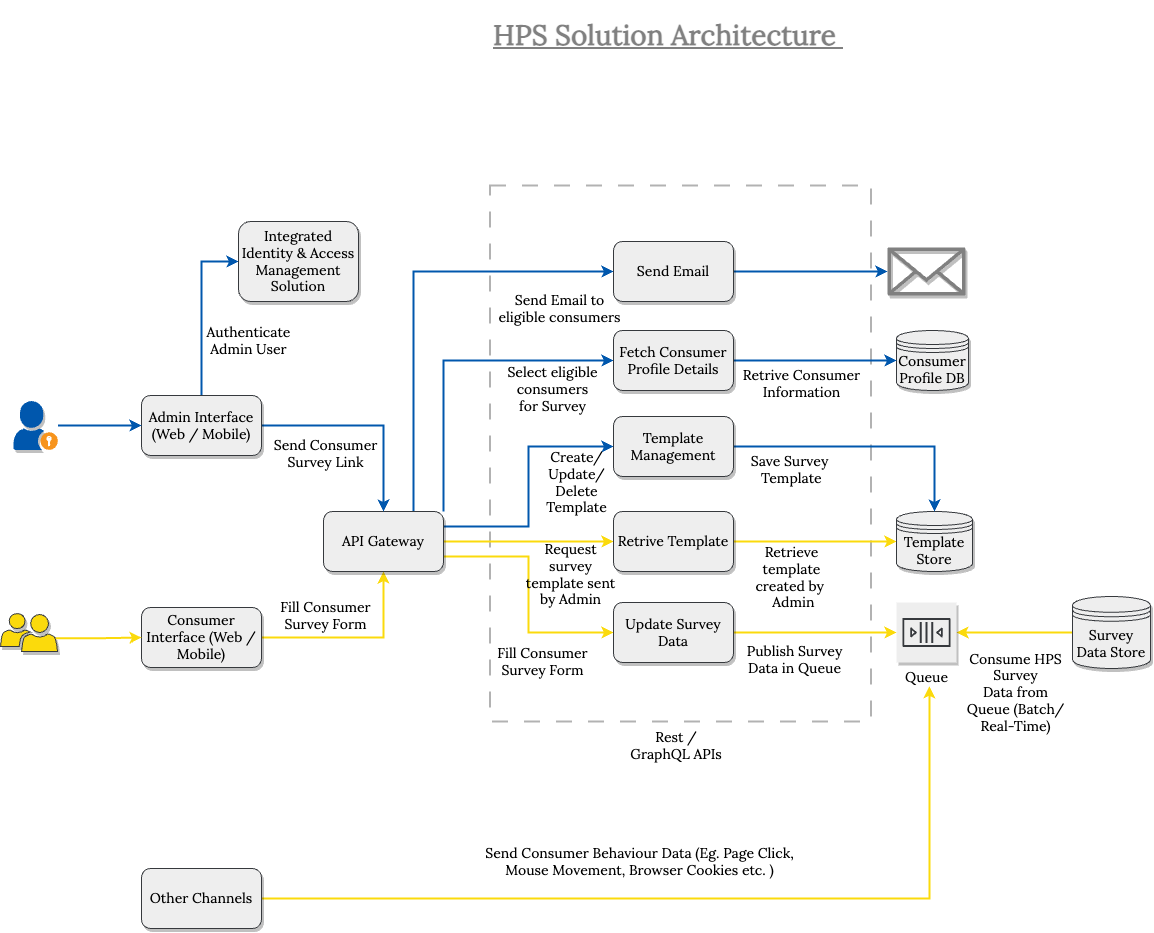

The diagram above was exported from draw.io. Its source (the exported page's mxGraphModel, read from the mxfile embedded in the PNG):
<mxGraphModel dx="1583" dy="1329" grid="0" gridSize="10" guides="1" tooltips="1" connect="1" arrows="1" fold="1" page="0" pageScale="1" pageWidth="1169" pageHeight="827" math="0" shadow="0">
  <root>
    <mxCell id="0" />
    <mxCell id="1" parent="0" />
    <mxCell id="YiyEfv_yIobnPNU3HYFT-1" value="" style="rounded=0;whiteSpace=wrap;html=1;shadow=0;labelBackgroundColor=#FFD966;sketch=0;fontColor=#FFD966;fillColor=none;gradientColor=none;dashed=1;dashPattern=8 8;strokeWidth=2;opacity=30;" parent="1" vertex="1">
      <mxGeometry x="434.5" y="-184" width="381" height="536" as="geometry" />
    </mxCell>
    <mxCell id="YiyEfv_yIobnPNU3HYFT-2" style="edgeStyle=orthogonalEdgeStyle;rounded=0;orthogonalLoop=1;jettySize=auto;html=1;exitX=1;exitY=0.5;exitDx=0;exitDy=0;entryX=0.5;entryY=1;entryDx=0;entryDy=0;fillColor=#ffff88;strokeColor=#FBDA0C;strokeWidth=2;fontFamily=Lora;fontSource=https%3A%2F%2Ffonts.googleapis.com%2Fcss%3Ffamily%3DLora;fontSize=14;fontStyle=0" parent="1" source="YiyEfv_yIobnPNU3HYFT-3" target="YiyEfv_yIobnPNU3HYFT-9" edge="1">
      <mxGeometry relative="1" as="geometry" />
    </mxCell>
    <mxCell id="YiyEfv_yIobnPNU3HYFT-3" value="Consumer Interface (Web / Mobile)" style="rounded=1;whiteSpace=wrap;html=1;shadow=1;fillColor=#eeeeee;strokeColor=#36393d;fontFamily=Lora;fontSource=https%3A%2F%2Ffonts.googleapis.com%2Fcss%3Ffamily%3DLora;fontSize=14;fontStyle=0" parent="1" vertex="1">
      <mxGeometry x="86" y="238" width="120" height="60" as="geometry" />
    </mxCell>
    <mxCell id="YiyEfv_yIobnPNU3HYFT-4" style="edgeStyle=orthogonalEdgeStyle;rounded=0;orthogonalLoop=1;jettySize=auto;html=1;exitX=1;exitY=0.5;exitDx=0;exitDy=0;entryX=0;entryY=0.5;entryDx=0;entryDy=0;strokeWidth=2;fontFamily=Lora;fontSource=https%3A%2F%2Ffonts.googleapis.com%2Fcss%3Ffamily%3DLora;fontSize=14;fontStyle=0;startArrow=none;startFill=0;strokeColor=#FBDA0C;" parent="1" source="YiyEfv_yIobnPNU3HYFT-9" target="YiyEfv_yIobnPNU3HYFT-11" edge="1">
      <mxGeometry relative="1" as="geometry" />
    </mxCell>
    <mxCell id="YiyEfv_yIobnPNU3HYFT-5" style="edgeStyle=orthogonalEdgeStyle;rounded=0;orthogonalLoop=1;jettySize=auto;html=1;exitX=1;exitY=0.75;exitDx=0;exitDy=0;entryX=0;entryY=0.5;entryDx=0;entryDy=0;fillColor=#ffff88;strokeColor=#FBDA0C;strokeWidth=2;fontFamily=Lora;fontSource=https%3A%2F%2Ffonts.googleapis.com%2Fcss%3Ffamily%3DLora;fontSize=14;fontStyle=0" parent="1" source="YiyEfv_yIobnPNU3HYFT-9" target="YiyEfv_yIobnPNU3HYFT-14" edge="1">
      <mxGeometry relative="1" as="geometry" />
    </mxCell>
    <mxCell id="YiyEfv_yIobnPNU3HYFT-6" style="edgeStyle=orthogonalEdgeStyle;rounded=0;orthogonalLoop=1;jettySize=auto;html=1;exitX=1;exitY=0.25;exitDx=0;exitDy=0;entryX=0;entryY=0.5;entryDx=0;entryDy=0;fillColor=#b1ddf0;strokeColor=#0057AD;strokeWidth=2;fontFamily=Lora;fontSource=https%3A%2F%2Ffonts.googleapis.com%2Fcss%3Ffamily%3DLora;fontSize=14;fontStyle=0" parent="1" source="YiyEfv_yIobnPNU3HYFT-9" target="YiyEfv_yIobnPNU3HYFT-22" edge="1">
      <mxGeometry relative="1" as="geometry" />
    </mxCell>
    <mxCell id="YiyEfv_yIobnPNU3HYFT-7" style="edgeStyle=orthogonalEdgeStyle;rounded=0;orthogonalLoop=1;jettySize=auto;html=1;exitX=1;exitY=0;exitDx=0;exitDy=0;entryX=0;entryY=0.5;entryDx=0;entryDy=0;fillColor=#b1ddf0;strokeColor=#0057AD;strokeWidth=2;fontFamily=Lora;fontSource=https%3A%2F%2Ffonts.googleapis.com%2Fcss%3Ffamily%3DLora;fontSize=14;fontStyle=0" parent="1" source="YiyEfv_yIobnPNU3HYFT-9" target="YiyEfv_yIobnPNU3HYFT-26" edge="1">
      <mxGeometry relative="1" as="geometry" />
    </mxCell>
    <mxCell id="YiyEfv_yIobnPNU3HYFT-8" style="edgeStyle=orthogonalEdgeStyle;rounded=0;orthogonalLoop=1;jettySize=auto;html=1;exitX=0.75;exitY=0;exitDx=0;exitDy=0;entryX=0;entryY=0.5;entryDx=0;entryDy=0;fillColor=#b1ddf0;strokeColor=#0057AD;strokeWidth=2;fontFamily=Lora;fontSource=https%3A%2F%2Ffonts.googleapis.com%2Fcss%3Ffamily%3DLora;fontSize=14;fontStyle=0" parent="1" source="YiyEfv_yIobnPNU3HYFT-9" target="YiyEfv_yIobnPNU3HYFT-28" edge="1">
      <mxGeometry relative="1" as="geometry" />
    </mxCell>
    <mxCell id="YiyEfv_yIobnPNU3HYFT-9" value="API Gateway" style="rounded=1;whiteSpace=wrap;html=1;shadow=1;fillColor=#eeeeee;strokeColor=#36393d;fontFamily=Lora;fontSource=https%3A%2F%2Ffonts.googleapis.com%2Fcss%3Ffamily%3DLora;fontSize=14;fontStyle=0" parent="1" vertex="1">
      <mxGeometry x="268" y="142" width="120" height="60" as="geometry" />
    </mxCell>
    <mxCell id="YiyEfv_yIobnPNU3HYFT-10" style="edgeStyle=orthogonalEdgeStyle;rounded=0;orthogonalLoop=1;jettySize=auto;html=1;exitX=1;exitY=0.5;exitDx=0;exitDy=0;entryX=0;entryY=0.5;entryDx=0;entryDy=0;strokeWidth=2;fontFamily=Lora;fontSource=https%3A%2F%2Ffonts.googleapis.com%2Fcss%3Ffamily%3DLora;fontSize=14;fontStyle=0;strokeColor=#FBDA0C;" parent="1" source="YiyEfv_yIobnPNU3HYFT-11" target="YiyEfv_yIobnPNU3HYFT-12" edge="1">
      <mxGeometry relative="1" as="geometry" />
    </mxCell>
    <mxCell id="YiyEfv_yIobnPNU3HYFT-11" value="Retrive Template" style="rounded=1;whiteSpace=wrap;html=1;shadow=1;fillColor=#eeeeee;strokeColor=#36393d;fontFamily=Lora;fontSource=https%3A%2F%2Ffonts.googleapis.com%2Fcss%3Ffamily%3DLora;fontSize=14;fontStyle=0" parent="1" vertex="1">
      <mxGeometry x="558" y="142" width="120" height="60" as="geometry" />
    </mxCell>
    <mxCell id="YiyEfv_yIobnPNU3HYFT-12" value="Template Store" style="shape=datastore;whiteSpace=wrap;html=1;shadow=1;fillColor=#eeeeee;strokeColor=#36393d;fontFamily=Lora;fontSource=https%3A%2F%2Ffonts.googleapis.com%2Fcss%3Ffamily%3DLora;fontSize=14;fontStyle=0" parent="1" vertex="1">
      <mxGeometry x="841" y="142" width="76" height="60" as="geometry" />
    </mxCell>
    <mxCell id="YiyEfv_yIobnPNU3HYFT-13" style="edgeStyle=orthogonalEdgeStyle;rounded=0;orthogonalLoop=1;jettySize=auto;html=1;exitX=1;exitY=0.5;exitDx=0;exitDy=0;fillColor=#ffff88;strokeColor=#FBDA0C;strokeWidth=2;fontFamily=Lora;fontSource=https%3A%2F%2Ffonts.googleapis.com%2Fcss%3Ffamily%3DLora;fontSize=14;fontStyle=0" parent="1" source="YiyEfv_yIobnPNU3HYFT-14" target="YiyEfv_yIobnPNU3HYFT-16" edge="1">
      <mxGeometry relative="1" as="geometry" />
    </mxCell>
    <mxCell id="YiyEfv_yIobnPNU3HYFT-14" value="Update Survey Data" style="rounded=1;whiteSpace=wrap;html=1;shadow=1;fillColor=#eeeeee;strokeColor=#36393d;fontFamily=Lora;fontSource=https%3A%2F%2Ffonts.googleapis.com%2Fcss%3Ffamily%3DLora;fontSize=14;fontStyle=0" parent="1" vertex="1">
      <mxGeometry x="558" y="233" width="120" height="60" as="geometry" />
    </mxCell>
    <mxCell id="YiyEfv_yIobnPNU3HYFT-15" style="edgeStyle=orthogonalEdgeStyle;rounded=0;orthogonalLoop=1;jettySize=auto;html=1;entryX=0;entryY=0.5;entryDx=0;entryDy=0;fillColor=#ffff88;strokeColor=#FBDA0C;strokeWidth=2;fontFamily=Lora;fontSource=https%3A%2F%2Ffonts.googleapis.com%2Fcss%3Ffamily%3DLora;fontSize=14;fontStyle=0;startArrow=classic;startFill=1;endArrow=none;endFill=0;" parent="1" source="YiyEfv_yIobnPNU3HYFT-16" target="YiyEfv_yIobnPNU3HYFT-17" edge="1">
      <mxGeometry relative="1" as="geometry" />
    </mxCell>
    <mxCell id="YiyEfv_yIobnPNU3HYFT-16" value="Queue" style="outlineConnect=0;strokeColor=#36393d;fillColor=#eeeeee;dashed=0;verticalLabelPosition=bottom;verticalAlign=top;align=center;html=1;fontSize=14;fontStyle=0;aspect=fixed;shape=mxgraph.aws4.resourceIcon;resIcon=mxgraph.aws4.queue;shadow=1;fontFamily=Lora;fontSource=https%3A%2F%2Ffonts.googleapis.com%2Fcss%3Ffamily%3DLora;" parent="1" vertex="1">
      <mxGeometry x="841" y="233" width="60" height="60" as="geometry" />
    </mxCell>
    <mxCell id="YiyEfv_yIobnPNU3HYFT-17" value="Survey Data Store" style="shape=datastore;whiteSpace=wrap;html=1;shadow=1;fillColor=#eeeeee;strokeColor=#36393d;fontFamily=Lora;fontSource=https%3A%2F%2Ffonts.googleapis.com%2Fcss%3Ffamily%3DLora;fontSize=14;fontStyle=0" parent="1" vertex="1">
      <mxGeometry x="1017" y="227" width="78" height="72" as="geometry" />
    </mxCell>
    <mxCell id="YiyEfv_yIobnPNU3HYFT-18" style="edgeStyle=orthogonalEdgeStyle;rounded=0;orthogonalLoop=1;jettySize=auto;html=1;exitX=1;exitY=0.5;exitDx=0;exitDy=0;entryX=0.5;entryY=0;entryDx=0;entryDy=0;fillColor=#b1ddf0;strokeColor=#0057AD;strokeWidth=2;fontFamily=Lora;fontSource=https%3A%2F%2Ffonts.googleapis.com%2Fcss%3Ffamily%3DLora;fontSize=14;fontStyle=0" parent="1" source="YiyEfv_yIobnPNU3HYFT-20" target="YiyEfv_yIobnPNU3HYFT-9" edge="1">
      <mxGeometry relative="1" as="geometry" />
    </mxCell>
    <mxCell id="YiyEfv_yIobnPNU3HYFT-19" style="edgeStyle=orthogonalEdgeStyle;rounded=0;orthogonalLoop=1;jettySize=auto;html=1;exitX=0.5;exitY=0;exitDx=0;exitDy=0;entryX=0;entryY=0.5;entryDx=0;entryDy=0;fillColor=#b1ddf0;strokeColor=#0057AD;strokeWidth=2;fontFamily=Lora;fontSource=https%3A%2F%2Ffonts.googleapis.com%2Fcss%3Ffamily%3DLora;fontSize=14;fontStyle=0" parent="1" source="YiyEfv_yIobnPNU3HYFT-20" target="YiyEfv_yIobnPNU3HYFT-23" edge="1">
      <mxGeometry relative="1" as="geometry" />
    </mxCell>
    <mxCell id="YiyEfv_yIobnPNU3HYFT-20" value="Admin Interface (Web / Mobile)" style="rounded=1;whiteSpace=wrap;html=1;shadow=1;fillColor=#eeeeee;strokeColor=#36393d;fontFamily=Lora;fontSource=https%3A%2F%2Ffonts.googleapis.com%2Fcss%3Ffamily%3DLora;fontSize=14;fontStyle=0" parent="1" vertex="1">
      <mxGeometry x="86" y="26" width="120" height="60" as="geometry" />
    </mxCell>
    <mxCell id="YiyEfv_yIobnPNU3HYFT-21" style="edgeStyle=orthogonalEdgeStyle;rounded=0;orthogonalLoop=1;jettySize=auto;html=1;exitX=1;exitY=0.5;exitDx=0;exitDy=0;entryX=0.5;entryY=0;entryDx=0;entryDy=0;fillColor=#b1ddf0;strokeColor=#0057AD;strokeWidth=2;fontFamily=Lora;fontSource=https%3A%2F%2Ffonts.googleapis.com%2Fcss%3Ffamily%3DLora;fontSize=14;fontStyle=0" parent="1" source="YiyEfv_yIobnPNU3HYFT-22" target="YiyEfv_yIobnPNU3HYFT-12" edge="1">
      <mxGeometry relative="1" as="geometry" />
    </mxCell>
    <mxCell id="YiyEfv_yIobnPNU3HYFT-22" value="Template Management" style="rounded=1;whiteSpace=wrap;html=1;shadow=1;fillColor=#eeeeee;strokeColor=#36393d;fontFamily=Lora;fontSource=https%3A%2F%2Ffonts.googleapis.com%2Fcss%3Ffamily%3DLora;fontSize=14;fontStyle=0" parent="1" vertex="1">
      <mxGeometry x="558" y="47" width="120" height="60" as="geometry" />
    </mxCell>
    <mxCell id="YiyEfv_yIobnPNU3HYFT-23" value="Integrated Identity &amp;amp; Access Management Solution" style="rounded=1;whiteSpace=wrap;html=1;shadow=1;fillColor=#eeeeee;strokeColor=#36393d;fontFamily=Lora;fontSource=https%3A%2F%2Ffonts.googleapis.com%2Fcss%3Ffamily%3DLora;fontSize=14;fontStyle=0" parent="1" vertex="1">
      <mxGeometry x="183" y="-148" width="120" height="80" as="geometry" />
    </mxCell>
    <mxCell id="YiyEfv_yIobnPNU3HYFT-24" value="Consumer Profile DB" style="shape=datastore;whiteSpace=wrap;html=1;shadow=1;fillColor=#eeeeee;strokeColor=#36393d;fontFamily=Lora;fontSource=https%3A%2F%2Ffonts.googleapis.com%2Fcss%3Ffamily%3DLora;fontSize=14;fontStyle=0" parent="1" vertex="1">
      <mxGeometry x="841" y="-39" width="72" height="60" as="geometry" />
    </mxCell>
    <mxCell id="YiyEfv_yIobnPNU3HYFT-25" style="edgeStyle=orthogonalEdgeStyle;rounded=0;orthogonalLoop=1;jettySize=auto;html=1;exitX=1;exitY=0.5;exitDx=0;exitDy=0;entryX=0;entryY=0.5;entryDx=0;entryDy=0;fillColor=#b1ddf0;strokeColor=#0057AD;strokeWidth=2;fontFamily=Lora;fontSource=https%3A%2F%2Ffonts.googleapis.com%2Fcss%3Ffamily%3DLora;fontSize=14;fontStyle=0" parent="1" source="YiyEfv_yIobnPNU3HYFT-26" target="YiyEfv_yIobnPNU3HYFT-24" edge="1">
      <mxGeometry relative="1" as="geometry" />
    </mxCell>
    <mxCell id="YiyEfv_yIobnPNU3HYFT-26" value="Fetch Consumer Profile Details" style="rounded=1;whiteSpace=wrap;html=1;shadow=1;fillColor=#eeeeee;strokeColor=#36393d;fontFamily=Lora;fontSource=https%3A%2F%2Ffonts.googleapis.com%2Fcss%3Ffamily%3DLora;fontSize=14;fontStyle=0" parent="1" vertex="1">
      <mxGeometry x="558" y="-39" width="120" height="60" as="geometry" />
    </mxCell>
    <mxCell id="YiyEfv_yIobnPNU3HYFT-27" style="edgeStyle=orthogonalEdgeStyle;rounded=0;orthogonalLoop=1;jettySize=auto;html=1;exitX=1;exitY=0.5;exitDx=0;exitDy=0;fillColor=#b1ddf0;strokeColor=#0057AD;strokeWidth=2;fontFamily=Lora;fontSource=https%3A%2F%2Ffonts.googleapis.com%2Fcss%3Ffamily%3DLora;fontSize=14;fontStyle=0" parent="1" source="YiyEfv_yIobnPNU3HYFT-28" target="YiyEfv_yIobnPNU3HYFT-29" edge="1">
      <mxGeometry relative="1" as="geometry" />
    </mxCell>
    <mxCell id="YiyEfv_yIobnPNU3HYFT-28" value="Send Email" style="rounded=1;whiteSpace=wrap;html=1;shadow=1;fillColor=#eeeeee;strokeColor=#36393d;fontFamily=Lora;fontSource=https%3A%2F%2Ffonts.googleapis.com%2Fcss%3Ffamily%3DLora;fontSize=14;fontStyle=0" parent="1" vertex="1">
      <mxGeometry x="558" y="-128" width="120" height="60" as="geometry" />
    </mxCell>
    <mxCell id="YiyEfv_yIobnPNU3HYFT-29" value="" style="outlineConnect=0;fontColor=#232F3E;gradientColor=none;fillColor=#808080;strokeColor=none;dashed=0;verticalLabelPosition=bottom;verticalAlign=top;align=center;html=1;fontSize=14;fontStyle=0;aspect=fixed;pointerEvents=1;shape=mxgraph.aws4.email_2;shadow=1;fontFamily=Lora;fontSource=https%3A%2F%2Ffonts.googleapis.com%2Fcss%3Ffamily%3DLora;" parent="1" vertex="1">
      <mxGeometry x="832" y="-122.5" width="78" height="49" as="geometry" />
    </mxCell>
    <mxCell id="YiyEfv_yIobnPNU3HYFT-30" style="edgeStyle=orthogonalEdgeStyle;rounded=0;orthogonalLoop=1;jettySize=auto;html=1;exitX=0.96;exitY=0.65;exitDx=0;exitDy=0;exitPerimeter=0;entryX=0;entryY=0.5;entryDx=0;entryDy=0;fontColor=#FFD966;fillColor=#fad7ac;strokeColor=#FBDA0C;strokeWidth=2;" parent="1" source="YiyEfv_yIobnPNU3HYFT-31" target="YiyEfv_yIobnPNU3HYFT-3" edge="1">
      <mxGeometry relative="1" as="geometry" />
    </mxCell>
    <mxCell id="YiyEfv_yIobnPNU3HYFT-31" value="" style="pointerEvents=1;shadow=1;dashed=0;html=1;strokeColor=#36393d;labelPosition=center;verticalLabelPosition=bottom;verticalAlign=top;align=center;fillColor=#FBDA0C;shape=mxgraph.mscae.intune.user_group;" parent="1" vertex="1">
      <mxGeometry x="-55" y="244" width="57" height="38" as="geometry" />
    </mxCell>
    <mxCell id="YiyEfv_yIobnPNU3HYFT-32" style="edgeStyle=orthogonalEdgeStyle;rounded=0;orthogonalLoop=1;jettySize=auto;html=1;fontColor=#FFD966;fillColor=#b1ddf0;strokeColor=#0057AD;strokeWidth=2;" parent="1" source="YiyEfv_yIobnPNU3HYFT-33" target="YiyEfv_yIobnPNU3HYFT-20" edge="1">
      <mxGeometry relative="1" as="geometry" />
    </mxCell>
    <mxCell id="YiyEfv_yIobnPNU3HYFT-33" value="" style="shadow=1;dashed=0;html=1;strokeColor=none;fillColor=#0057AD;labelPosition=center;verticalLabelPosition=bottom;verticalAlign=top;align=center;outlineConnect=0;shape=mxgraph.veeam.portal_admin;" parent="1" vertex="1">
      <mxGeometry x="-42" y="31.6" width="44.4" height="48.8" as="geometry" />
    </mxCell>
    <mxCell id="YiyEfv_yIobnPNU3HYFT-34" value="Rest / GraphQL APIs" style="text;html=1;strokeColor=none;fillColor=none;align=center;verticalAlign=middle;whiteSpace=wrap;rounded=0;fontColor=#000000;fontFamily=Lora;fontSource=https%3A%2F%2Ffonts.googleapis.com%2Fcss%3Ffamily%3DLora;fontSize=14;fontStyle=0" parent="1" vertex="1">
      <mxGeometry x="568" y="361" width="106" height="30" as="geometry" />
    </mxCell>
    <mxCell id="YiyEfv_yIobnPNU3HYFT-35" value="Authenticate &lt;br&gt;Admin User" style="text;html=1;align=center;verticalAlign=middle;resizable=0;points=[];autosize=1;strokeColor=none;fillColor=none;fontSize=14;fontFamily=Lora;fontColor=#000000;" parent="1" vertex="1">
      <mxGeometry x="142" y="-52" width="102" height="46" as="geometry" />
    </mxCell>
    <mxCell id="YiyEfv_yIobnPNU3HYFT-36" value="Send Consumer &lt;br&gt;Survey Link" style="text;html=1;align=center;verticalAlign=middle;resizable=0;points=[];autosize=1;strokeColor=none;fillColor=none;fontSize=14;fontFamily=Lora;fontColor=#000000;" parent="1" vertex="1">
      <mxGeometry x="209" y="61" width="122" height="46" as="geometry" />
    </mxCell>
    <mxCell id="YiyEfv_yIobnPNU3HYFT-37" value="Fill Consumer &lt;br&gt;Survey Form" style="text;html=1;align=center;verticalAlign=middle;resizable=0;points=[];autosize=1;strokeColor=none;fillColor=none;fontSize=14;fontFamily=Lora;fontColor=#000000;" parent="1" vertex="1">
      <mxGeometry x="216" y="223" width="108" height="46" as="geometry" />
    </mxCell>
    <mxCell id="YiyEfv_yIobnPNU3HYFT-38" value="Fill Consumer &lt;br&gt;Survey Form" style="text;html=1;align=center;verticalAlign=middle;resizable=0;points=[];autosize=1;strokeColor=none;fillColor=none;fontSize=14;fontFamily=Lora;fontColor=#000000;" parent="1" vertex="1">
      <mxGeometry x="433" y="269" width="108" height="46" as="geometry" />
    </mxCell>
    <mxCell id="YiyEfv_yIobnPNU3HYFT-39" value="Publish Survey &lt;br&gt;Data in Queue" style="text;html=1;align=center;verticalAlign=middle;resizable=0;points=[];autosize=1;strokeColor=none;fillColor=none;fontSize=14;fontFamily=Lora;fontColor=#000000;" parent="1" vertex="1">
      <mxGeometry x="682" y="267" width="114" height="46" as="geometry" />
    </mxCell>
    <mxCell id="YiyEfv_yIobnPNU3HYFT-40" value="Consume HPS &lt;br&gt;Survey &lt;br&gt;Data from &lt;br&gt;Queue (Batch/ &lt;br&gt;Real-Time)" style="text;html=1;align=center;verticalAlign=middle;resizable=0;points=[];autosize=1;strokeColor=none;fillColor=none;fontSize=14;fontFamily=Lora;fontColor=#000000;" parent="1" vertex="1">
      <mxGeometry x="902" y="275" width="115" height="96" as="geometry" />
    </mxCell>
    <mxCell id="YiyEfv_yIobnPNU3HYFT-41" value="Request&lt;br&gt;survey &lt;br&gt;template sent &lt;br&gt;by Admin" style="text;html=1;align=center;verticalAlign=middle;resizable=0;points=[];autosize=1;strokeColor=none;fillColor=none;fontSize=14;fontFamily=Lora;fontColor=#000000;" parent="1" vertex="1">
      <mxGeometry x="461" y="166" width="107" height="79" as="geometry" />
    </mxCell>
    <mxCell id="YiyEfv_yIobnPNU3HYFT-42" value="Retrieve &lt;br&gt;template &lt;br&gt;created by&amp;nbsp;&lt;br&gt;&amp;nbsp;Admin" style="text;html=1;align=center;verticalAlign=middle;resizable=0;points=[];autosize=1;strokeColor=none;fillColor=none;fontSize=14;fontFamily=Lora;fontColor=#000000;" parent="1" vertex="1">
      <mxGeometry x="691" y="168" width="90" height="79" as="geometry" />
    </mxCell>
    <mxCell id="YiyEfv_yIobnPNU3HYFT-43" value="Save Survey&lt;br&gt;&amp;nbsp;Template" style="text;html=1;align=center;verticalAlign=middle;resizable=0;points=[];autosize=1;strokeColor=none;fillColor=none;fontSize=14;fontFamily=Lora;fontColor=#000000;" parent="1" vertex="1">
      <mxGeometry x="686" y="77" width="96" height="46" as="geometry" />
    </mxCell>
    <mxCell id="YiyEfv_yIobnPNU3HYFT-44" value="Create/ &lt;br&gt;Update/ &lt;br&gt;Delete &lt;br&gt;Template" style="text;html=1;align=center;verticalAlign=middle;resizable=0;points=[];autosize=1;strokeColor=none;fillColor=none;fontSize=14;fontFamily=Lora;fontColor=#000000;" parent="1" vertex="1">
      <mxGeometry x="481" y="73.4" width="79" height="79" as="geometry" />
    </mxCell>
    <mxCell id="YiyEfv_yIobnPNU3HYFT-45" value="Select&amp;nbsp;eligible&lt;br&gt;consumers &lt;br&gt;for Survey" style="text;html=1;align=center;verticalAlign=middle;resizable=0;points=[];autosize=1;strokeColor=none;fillColor=none;fontSize=14;fontFamily=Lora;fontColor=#000000;" parent="1" vertex="1">
      <mxGeometry x="443" y="-11" width="108" height="62" as="geometry" />
    </mxCell>
    <mxCell id="YiyEfv_yIobnPNU3HYFT-46" value="Retrive Consumer &lt;br&gt;Information" style="text;html=1;align=center;verticalAlign=middle;resizable=0;points=[];autosize=1;strokeColor=none;fillColor=none;fontSize=14;fontFamily=Lora;fontColor=#000000;" parent="1" vertex="1">
      <mxGeometry x="678" y="-9" width="135" height="46" as="geometry" />
    </mxCell>
    <mxCell id="YiyEfv_yIobnPNU3HYFT-47" value="Send Email to &lt;br&gt;eligible consumers" style="text;html=1;align=center;verticalAlign=middle;resizable=0;points=[];autosize=1;strokeColor=none;fillColor=none;fontSize=14;fontFamily=Lora;fontColor=#000000;" parent="1" vertex="1">
      <mxGeometry x="434" y="-84" width="140" height="46" as="geometry" />
    </mxCell>
    <mxCell id="YiyEfv_yIobnPNU3HYFT-48" style="edgeStyle=orthogonalEdgeStyle;rounded=0;orthogonalLoop=1;jettySize=auto;html=1;strokeColor=#FBDA0C;strokeWidth=2;fontFamily=Lora;fontSource=https%3A%2F%2Ffonts.googleapis.com%2Fcss%3Ffamily%3DLora;fontSize=14;fontColor=#000000;startArrow=none;startFill=0;endArrow=classic;endFill=1;" parent="1" source="YiyEfv_yIobnPNU3HYFT-49" edge="1">
      <mxGeometry relative="1" as="geometry">
        <mxPoint x="873.8888888888887" y="316.77777777777806" as="targetPoint" />
      </mxGeometry>
    </mxCell>
    <mxCell id="YiyEfv_yIobnPNU3HYFT-49" value="Other Channels" style="rounded=1;whiteSpace=wrap;html=1;shadow=1;fillColor=#eeeeee;strokeColor=#36393d;fontFamily=Lora;fontSource=https%3A%2F%2Ffonts.googleapis.com%2Fcss%3Ffamily%3DLora;fontSize=14;fontStyle=0" parent="1" vertex="1">
      <mxGeometry x="86" y="499" width="120" height="60" as="geometry" />
    </mxCell>
    <mxCell id="YiyEfv_yIobnPNU3HYFT-50" value="Send Consumer Behaviour Data (Eg. Page Click, Mouse Movement, Browser Cookies etc. )" style="text;html=1;strokeColor=none;fillColor=none;align=center;verticalAlign=middle;whiteSpace=wrap;rounded=0;fontSize=14;fontFamily=Lora;fontColor=#000000;" parent="1" vertex="1">
      <mxGeometry x="406" y="467" width="357" height="49" as="geometry" />
    </mxCell>
    <mxCell id="YiyEfv_yIobnPNU3HYFT-51" value="&lt;h1&gt;&lt;font color=&quot;#808080&quot;&gt;HPS Solution Architecture&amp;nbsp;&lt;/font&gt;&lt;/h1&gt;" style="text;html=1;strokeColor=none;fillColor=default;spacing=5;spacingTop=-20;whiteSpace=wrap;overflow=hidden;rounded=0;fontSize=14;fontFamily=Lora;fontColor=#000000;gradientColor=none;fontStyle=4" parent="1" vertex="1">
      <mxGeometry x="433" y="-359" width="363" height="72" as="geometry" />
    </mxCell>
  </root>
</mxGraphModel>